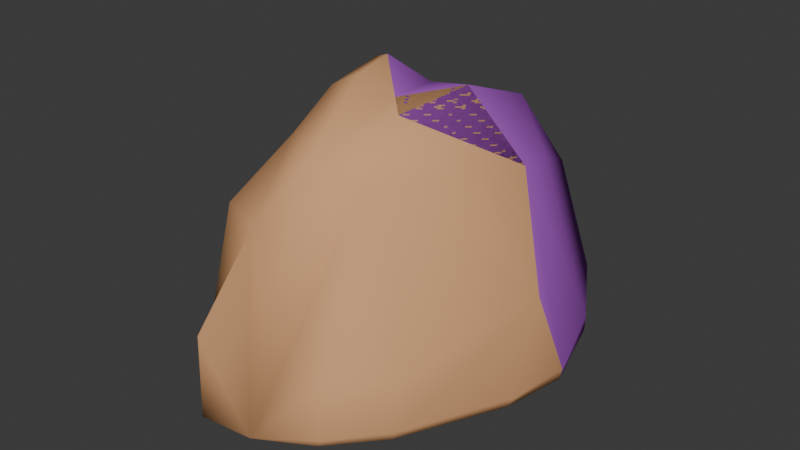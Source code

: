 # Source: rock_01.blend  (saved by Blender 4.1.23; exported with 4.5.12 LTS)
import bpy
from mathutils import Matrix  # noqa: F401  (used for matrix-valued properties, if any)

bpy.ops.wm.read_factory_settings(use_empty=True)
scene = bpy.context.scene
scene.name = 'Scene'

# ---- collections
col_collection = bpy.data.collections.new('Collection'); scene.collection.children.link(col_collection)

# ---- materials (node trees are filled in below, after node groups)
mat_rock = bpy.data.materials.new('rock')
mat_rock.use_transparent_shadow = False
mat_rock.diffuse_color = (0.4129, 0.1018, 0.5694, 1.0)
mat_mb_exterior = bpy.data.materials.new('mb_exterior')
mat_mb_exterior.use_transparent_shadow = False
mat_mb_exterior.diffuse_color = (0.7365, 0.3874, 0.1906, 1.0)

# ---- material node trees

# ---- world
world_world = bpy.data.worlds.new('World'); scene.world = world_world
world_world.use_nodes = True; world_world.node_tree.nodes.clear()
_N = world_world.node_tree.nodes; _L = world_world.node_tree.links
n0 = _N.new('ShaderNodeOutputWorld'); n0.name = 'World Output'; n0.location = (300, 300)
n1 = _N.new('ShaderNodeBackground'); n1.name = 'Background'; n1.location = (10, 300)
n1.inputs[0].default_value = (0.05088, 0.05088, 0.05088, 1.0)
_L.new(n1.outputs[0], n0.inputs[0])
n0.is_active_output = True
world_world.color = (0.05088, 0.05088, 0.05088)
world_world.use_sun_shadow = False
world_world.sun_shadow_jitter_overblur = 0.0

# ---- meshes
me_unnamed_rock01_superhigh = bpy.data.meshes.new('unnamed rock01 superhigh')
me_unnamed_rock01_superhigh.from_pydata([(490.6, 472.4, -502.5), (321.5, 756.7, -470.4), (314.8, 753.2, -505.7), (-253.5, -244.7, 249.2), (-189.2, 100.2, 438.1), (-337.8, -648.7, -558.9), (-583.0, -230.4, -518.6), (-626.8, -133.8, -176.7), (-317.4, 347.2, -423.1), (-142.7, -801.9, -219.0), (-78.96, -605.9, 103.1), (-377.5, 263.3, 14.15), (-172.9, 607.4, -418.5), (-91.17, 699.5, -542.2), (-189.2, -120.1, 398.3), (-42.69, -150.6, 477.1), (-60.68, 10.03, 497.3), (102.9, -146.7, 433.0), (197.7, 104.0, 425.3), (347.8, 359.3, 127.8), (-487.9, 29.54, 61.93), (209.7, 698.3, -36.7), (-95.24, 595.1, 38.05), (51.25, 415.9, 210.9), (197.7, -244.7, 425.3), (322.3, -244.7, 257.9), (431.3, 104.0, 207.7), (587.4, -14.91, -159.8), (626.8, 97.59, -479.3), (590.5, -134.2, -485.6), (414.4, -519.5, -482.0), (400.8, -509.6, -315.4), (-177.5, -786.0, -549.6), (-377.5, -431.4, 28.98), (236.5, -678.2, -527.2), (147.4, 391.0, -704.3), (334.4, 276.2, -687.1), (-165.8, 72.71, -695.0), (56.78, -342.8, -685.9), (-250.1, -280.8, -692.6), (-178.9, 591.5, -545.7), (-300.8, 324.6, -593.5), (-583.0, 118.4, -500.5), (-530.4, -432.2, -523.8), (33.61, -774.8, -539.1), (573.0, -139.3, -521.6), (487.9, 474.9, -563.2), (191.7, 791.8, -498.4), (-253.5, 172.2, 302.5), (9.946, 152.2, 378.7), (56.67, -513.7, 310.3), (192.3, -417.2, 240.8), (316.3, -418.6, 36.98), (247.4, -662.8, -298.7), (254.0, -683.0, -495.8), (397.8, -513.2, -517.8), (614.5, 104.0, -524.7), (-99.2, 698.7, -426.5), (26.34, 772.7, -532.6), (3.654, 765.7, -400.5), (200.8, 801.9, -429.5), (197.7, 415.9, 305.8)], [], [(19, 61, 18), (61, 19, 21), (0, 21, 19), (21, 0, 1), (46, 1, 0), (1, 46, 2), (14, 48, 3), (48, 14, 4), (33, 43, 5), (43, 33, 6), (7, 6, 33), (6, 7, 42), (42, 7, 20), (33, 20, 7), (20, 33, 3), (42, 8, 41), (8, 42, 11), (10, 5, 9), (42, 20, 11), (48, 11, 20), (22, 11, 48), (11, 22, 8), (12, 8, 22), (8, 12, 41), (41, 12, 40), (40, 12, 13), (13, 12, 57), (22, 57, 12), (33, 10, 3), (50, 3, 10), (3, 50, 14), (15, 14, 50), (14, 15, 4), (16, 4, 15), (4, 16, 49), (49, 16, 17), (15, 17, 16), (50, 17, 15), (24, 17, 50), (17, 24, 18), (26, 18, 24), (18, 26, 19), (3, 48, 20), (21, 22, 23), (48, 23, 22), (49, 23, 48), (23, 49, 61), (61, 49, 18), (17, 18, 49), (24, 25, 26), (27, 26, 25), (26, 27, 28), (28, 27, 29), (29, 27, 30), (30, 27, 31), (25, 31, 27), (51, 50, 44), (10, 44, 50), (9, 44, 10), (44, 9, 32), (5, 32, 9), (10, 33, 5), (51, 53, 52), (44, 53, 51), (53, 44, 54), (34, 54, 44), (35, 36, 37), (38, 37, 36), (37, 38, 39), (35, 40, 13), (40, 35, 41), (37, 41, 35), (41, 37, 42), (39, 42, 37), (42, 39, 6), (6, 39, 43), (43, 39, 5), (38, 5, 39), (5, 38, 32), (32, 38, 44), (44, 38, 34), (34, 38, 55), (55, 38, 45), (45, 38, 56), (36, 56, 38), (56, 36, 46), (46, 36, 2), (35, 2, 36), (2, 35, 47), (47, 35, 58), (13, 58, 35), (48, 4, 49), (51, 24, 50), (24, 51, 25), (52, 25, 51), (25, 52, 31), (53, 31, 52), (54, 31, 53), (31, 54, 30), (34, 30, 54), (55, 30, 34), (30, 55, 29), (45, 29, 55), (29, 45, 28), (56, 28, 45), (46, 28, 56), (0, 28, 46), (28, 0, 26), (19, 26, 0), (13, 57, 58), (58, 57, 59), (22, 59, 57), (21, 59, 22), (59, 21, 60), (1, 60, 21), (2, 60, 1), (47, 60, 2), (58, 60, 47), (60, 58, 59), (21, 23, 61)])
me_unnamed_rock01_superhigh.polygons.foreach_set('use_smooth', [True] * 120)
_k = set([(21, 23), (23, 61)])
me_unnamed_rock01_superhigh.attributes.new('sharp_edge', 'BOOLEAN', 'EDGE').data.foreach_set('value', [ (min(e.vertices), max(e.vertices)) in _k for e in me_unnamed_rock01_superhigh.edges])
_uv = me_unnamed_rock01_superhigh.uv_layers.new(name='UVMap_0')
_uv.uv.foreach_set('vector', [11.09, -5.187, 11.66, -3.407, 8.54, -2.212, 11.66, -3.407, 11.09, -5.187, 14.48, -6.832, 12.22, -11.49, 14.48, -6.832, 11.09, -5.187, 14.48, -6.832, 12.22, -11.49, 15.07, -11.17, 12.25, -12.1, 15.07, -11.17, 12.22, -11.49, 15.07, -11.17, 12.25, -12.1, 15.03, -11.52, 8.701, -2.481, 5.778, -3.44, 9.947, -3.973, 5.778, -3.44, 8.701, -2.481, 6.498, -2.084, 11.81, -6.175, 11.82, -11.7, 13.99, -12.05, 11.82, -11.7, 11.81, -6.175, 9.803, -11.65, 8.838, -8.232, 9.803, -11.65, 11.81, -6.175, 9.803, -11.65, 8.838, -8.232, 6.316, -11.47, 6.316, -11.47, 8.838, -8.232, 7.204, -5.845, 11.81, -6.175, 7.204, -5.845, 8.838, -8.232, 7.204, -5.845, 11.81, -6.175, 9.947, -3.973, 13.33, -11.47, 10.67, -10.7, 10.51, -12.4, 10.67, -10.7, 13.33, -11.47, 11.27, -6.323, 13.56, -5.434, 13.99, -12.05, 15.52, -8.655, 6.316, -11.47, 7.204, -5.845, 4.867, -6.323, 5.778, -3.44, 4.867, -6.323, 7.204, -5.845, 1.549, -6.084, 4.867, -6.323, 5.778, -3.44, 4.867, -6.323, 1.549, -6.084, 4.028, -10.7, 1.426, -10.65, 4.028, -10.7, 1.549, -6.084, 4.028, -10.7, 1.426, -10.65, 4.254, -12.4, 4.254, -12.4, 1.426, -10.65, 1.585, -11.92, 1.585, -11.92, 1.426, -10.65, 0.5049, -11.89, 0.5049, -11.89, 1.426, -10.65, 0.5125, -10.73, 1.549, -6.084, 0.5125, -10.73, 1.426, -10.65, 3.725, -11.81, 6.71, -13.56, 4.964, -9.947, 8.067, -12.64, 4.964, -9.947, 6.71, -13.56, 4.964, -9.947, 8.067, -12.64, 5.608, -8.701, 7.073, -9.006, 5.608, -8.701, 8.067, -12.64, 5.608, -8.701, 7.073, -9.006, 5.608, -6.498, 6.893, -7.399, 5.608, -6.498, 7.073, -9.006, 5.608, -6.498, 6.893, -7.399, 7.599, -5.977, 7.599, -5.977, 6.893, -7.399, 8.529, -8.967, 7.073, -9.006, 8.529, -8.967, 6.893, -7.399, 8.067, -12.64, 8.529, -8.967, 7.073, -9.006, 9.477, -9.947, 8.529, -8.967, 8.067, -12.64, 8.529, -8.967, 9.477, -9.947, 9.477, -6.459, 11.81, -6.459, 9.477, -6.459, 9.477, -9.947, 9.477, -6.459, 11.81, -6.459, 10.98, -3.907, 4.964, -9.947, 4.964, -5.778, 2.621, -7.205, 9.596, -0.5168, 6.547, -1.549, 8.012, -3.341, 4.964, -5.778, 8.012, -3.341, 6.547, -1.549, 7.599, -5.977, 8.012, -3.341, 4.964, -5.778, 8.012, -3.341, 7.599, -5.977, 9.477, -3.341, 9.477, -3.341, 7.599, -5.977, 9.477, -6.459, 8.529, -8.967, 9.477, -6.459, 7.599, -5.977, 5.053, -2.212, 5.053, -3.885, 8.54, -4.388, 7.351, -8.063, 8.54, -4.388, 5.053, -3.885, 8.54, -4.388, 7.351, -8.063, 8.476, -11.26, 8.476, -11.26, 7.351, -8.063, 6.158, -11.32, 6.158, -11.32, 7.351, -8.063, 2.305, -11.28, 2.305, -11.28, 7.351, -8.063, 2.404, -9.619, 5.053, -3.885, 2.404, -9.619, 7.351, -8.063, 9.423, -4.057, 8.067, -3.362, 7.836, -11.86, 6.71, -5.434, 7.836, -11.86, 8.067, -3.362, 6.073, -8.655, 7.836, -11.86, 6.71, -5.434, 7.836, -11.86, 6.073, -8.655, 5.725, -11.96, 4.121, -12.05, 5.725, -11.96, 6.073, -8.655, 6.71, -5.434, 3.725, -6.175, 4.121, -12.05, 9.423, -4.057, 9.974, -9.452, 10.66, -6.095, 7.836, -11.86, 9.974, -9.452, 9.423, -4.057, 9.974, -9.452, 7.836, -11.86, 10.04, -11.42, 9.865, -11.74, 10.04, -11.42, 7.836, -11.86, 6.025, -3.59, 4.156, -4.738, 9.158, -6.773, 6.932, -10.93, 9.158, -6.773, 4.156, -4.738, 9.158, -6.773, 6.932, -10.93, 10.0, -10.31, 6.025, -3.59, 9.289, -1.585, 8.411, -0.5048, 9.289, -1.585, 6.025, -3.59, 10.51, -4.254, 9.158, -6.773, 10.51, -4.254, 6.025, -3.59, 10.51, -4.254, 9.158, -6.773, 13.33, -6.315, 10.0, -10.31, 13.33, -6.315, 9.158, -6.773, 13.33, -6.315, 10.0, -10.31, 13.33, -9.803, 13.33, -9.803, 10.0, -10.31, 12.8, -11.82, 12.8, -11.82, 10.0, -10.31, 10.88, -13.99, 6.932, -10.93, 10.88, -13.99, 10.0, -10.31, 10.88, -13.99, 6.932, -10.93, 9.274, -15.36, 9.274, -15.36, 6.932, -10.93, 7.164, -15.25, 7.164, -15.25, 6.932, -10.93, 5.135, -14.28, 5.135, -14.28, 6.932, -10.93, 3.522, -12.63, 3.522, -12.63, 6.932, -10.93, 1.769, -8.893, 1.769, -8.893, 6.932, -10.93, 1.355, -6.459, 4.156, -4.738, 1.355, -6.459, 6.932, -10.93, 1.355, -6.459, 4.156, -4.738, 2.621, -2.751, 2.621, -2.751, 4.156, -4.738, 4.352, 0.0319, 6.025, -3.59, 4.352, 0.0319, 4.156, -4.738, 4.352, 0.0319, 6.025, -3.59, 5.583, 0.4183, 5.583, 0.4183, 6.025, -3.59, 7.236, 0.2266, 8.411, -0.5048, 7.236, 0.2266, 6.025, -3.59, 10.04, -3.44, 9.391, -2.084, 7.4, -2.678, 3.328, -4.057, 5.053, -2.212, 2.363, -3.362, 5.053, -2.212, 3.328, -4.057, 5.053, -3.885, 3.313, -6.095, 5.053, -3.885, 3.328, -4.057, 5.053, -3.885, 3.313, -6.095, 2.404, -9.619, 0.8719, -9.452, 2.404, -9.619, 3.313, -6.095, 0.6697, -11.42, 2.404, -9.619, 0.8719, -9.452, 2.404, -9.619, 0.6697, -11.42, 2.305, -11.28, 0.7175, -11.74, 2.305, -11.28, 0.6697, -11.42, 2.367, -11.64, 2.305, -11.28, 0.7175, -11.74, 2.305, -11.28, 2.367, -11.64, 6.158, -11.32, 6.107, -11.68, 6.158, -11.32, 2.367, -11.64, 6.158, -11.32, 6.107, -11.68, 8.476, -11.26, 8.54, -11.71, 8.476, -11.26, 6.107, -11.68, 12.25, -12.1, 8.476, -11.26, 8.54, -11.71, 12.22, -11.49, 8.476, -11.26, 12.25, -12.1, 8.476, -11.26, 12.22, -11.49, 8.54, -4.388, 11.09, -5.187, 8.54, -4.388, 12.22, -11.49, 8.411, -11.89, 8.492, -10.73, 7.236, -11.79, 7.236, -11.79, 8.492, -10.73, 7.463, -10.47, 8.452, -6.084, 7.463, -10.47, 8.492, -10.73, 5.404, -6.832, 7.463, -10.47, 8.452, -6.084, 7.463, -10.47, 5.404, -6.832, 5.492, -10.76, 4.285, -11.17, 5.492, -10.76, 5.404, -6.832, 4.352, -11.52, 5.492, -10.76, 4.285, -11.17, 5.583, -11.45, 5.492, -10.76, 4.352, -11.52, 7.236, -11.79, 5.492, -10.76, 5.583, -11.45, 5.492, -10.76, 7.236, -11.79, 7.463, -10.47, 5.404, -6.832, 6.987, -4.355, 5.522, -3.407])
me_unnamed_rock01_superhigh.materials.append(mat_rock)
me_unnamed_rock01_superhigh.update()
me_unnamed_base_frame_rocks = bpy.data.meshes.new('@unnamed base frame rocks')
me_unnamed_base_frame_rocks.from_pydata([(490.6, 472.4, -502.5), (-165.8, 72.71, -695.0), (56.78, -342.8, -685.9), (334.4, 276.2, -687.1), (347.8, 359.3, 127.8), (-377.5, -431.4, 28.98), (-530.4, -432.2, -523.8), (-583.0, 118.4, -500.5), (192.3, -417.2, 240.8), (322.3, -244.7, 257.9), (321.5, 756.7, -470.4), (-377.5, 263.3, 14.15), (247.4, -662.8, -298.7), (-250.1, -280.8, -692.6), (-487.9, 29.54, 61.93), (-178.9, 591.5, -545.7), (-583.0, -230.4, -518.6), (-626.8, -133.8, -176.7), (51.25, 415.9, 210.9), (-142.7, -801.9, -219.0), (-78.96, -605.9, 103.1), (-337.8, -648.7, -558.9), (33.61, -774.8, -539.1), (209.7, 698.3, -36.7), (397.8, -513.2, -517.8), (587.4, -14.91, -159.8), (-253.5, -244.7, 249.2), (200.8, 801.9, -429.5), (316.3, -418.6, 36.98), (197.7, 415.9, 305.8), (590.5, -134.2, -485.6), (191.7, 791.8, -498.4), (147.4, 391.0, -704.3), (26.34, 772.7, -532.6), (431.3, 104.0, 207.7), (-177.5, -786.0, -549.6), (56.67, -513.7, 310.3), (197.7, 104.0, 425.3), (-317.4, 347.2, -423.1), (-95.24, 595.1, 38.05), (9.946, 152.2, 378.7), (254.0, -683.0, -495.8), (400.8, -509.6, -315.4), (-300.8, 324.6, -593.5), (-189.2, -120.1, 398.3), (-253.5, 172.2, 302.5), (197.7, -244.7, 425.3), (102.9, -146.7, 433.0), (-189.2, 100.2, 438.1), (-60.68, 10.03, 497.3), (626.8, 97.59, -479.3), (-42.69, -150.6, 477.1), (414.4, -519.5, -482.0), (3.654, 765.7, -400.5), (-91.17, 699.5, -542.2), (-99.2, 698.7, -426.5), (-172.9, 607.4, -418.5), (487.9, 474.9, -563.2), (573.0, -139.3, -521.6), (614.5, 104.0, -524.7), (314.8, 753.2, -505.7), (236.5, -678.2, -527.2)], [], [(34, 50, 0), (25, 9, 42), (1, 3, 2), (2, 3, 59), (4, 0, 23), (5, 21, 20), (39, 38, 11), (24, 2, 58), (34, 0, 4), (21, 5, 6), (13, 7, 1), (11, 38, 7), (22, 8, 36), (17, 16, 5), (9, 25, 34), (23, 0, 10), (11, 7, 14), (39, 11, 45), (8, 22, 12), (30, 25, 52), (38, 39, 56), (53, 39, 23), (17, 5, 14), (14, 26, 45), (20, 21, 19), (7, 13, 16), (43, 32, 1), (14, 7, 17), (14, 5, 26), (2, 21, 13), (2, 59, 58), (32, 43, 15), (6, 5, 16), (16, 17, 7), (22, 36, 20), (39, 45, 18), (1, 2, 13), (46, 34, 37), (20, 19, 22), (1, 7, 43), (5, 20, 26), (21, 2, 35), (20, 36, 26), (21, 6, 13), (59, 3, 57), (60, 3, 32), (35, 2, 22), (3, 1, 32), (4, 23, 29), (23, 39, 18), (22, 2, 61), (2, 24, 61), (50, 34, 25), (34, 4, 37), (25, 42, 52), (18, 45, 40), (57, 3, 60), (26, 36, 44), (11, 14, 45), (53, 23, 27), (28, 12, 42), (8, 12, 28), (4, 29, 37), (25, 30, 50), (16, 13, 6), (31, 32, 33), (9, 34, 46), (29, 23, 18), (22, 19, 35), (19, 21, 35), (44, 36, 51), (37, 29, 40), (45, 26, 44), (7, 38, 43), (39, 53, 55), (51, 36, 47), (33, 32, 54), (32, 15, 54), (60, 32, 31), (56, 39, 55), (18, 40, 29), (23, 10, 27), (37, 40, 47), (38, 56, 43), (8, 28, 9), (42, 9, 28), (12, 22, 41), (47, 40, 49), (36, 8, 46), (9, 46, 8), (42, 12, 41), (47, 36, 46), (52, 42, 41), (44, 51, 48), (15, 43, 56), (45, 44, 48), (40, 45, 48), (46, 37, 47), (49, 40, 48), (53, 27, 33), (51, 47, 49), (0, 50, 57), (48, 51, 49), (10, 0, 57), (59, 57, 50), (54, 15, 56), (30, 52, 24), (55, 53, 33), (33, 54, 55), (24, 58, 30), (56, 55, 54), (57, 60, 10), (58, 59, 50), (31, 33, 27), (50, 30, 58), (60, 31, 27), (61, 24, 52), (52, 41, 61), (22, 61, 41), (27, 10, 60)])
me_unnamed_base_frame_rocks.polygons.foreach_set('use_smooth', [True] * 120)
me_unnamed_base_frame_rocks.materials.append(mat_mb_exterior)
me_unnamed_base_frame_rocks.update()
arm_armature = bpy.data.armatures.new('Armature')  # bones are not reproduced

# ---- objects
ob_armature = bpy.data.objects.new('Armature', arm_armature)
ob_unnamed_rock01_superhigh = bpy.data.objects.new('unnamed rock01 superhigh', me_unnamed_rock01_superhigh)
ob_unnamed_base_frame_rocks = bpy.data.objects.new('@unnamed base frame rocks', me_unnamed_base_frame_rocks)

# ---- transforms, parenting, visibility, modifiers, constraints
ob_armature.location = (0.0, 0.0, 0.0)
ob_unnamed_rock01_superhigh.parent = ob_armature
ob_unnamed_rock01_superhigh.location = (0.0, 0.0, 0.0)
_vg = ob_unnamed_rock01_superhigh.vertex_groups.new(name='frame rocks')
_vg.add([0, 1, 2, 3, 4, 5, 6, 7, 8, 9, 10, 11, 12, 13, 14, 15, 16, 17, 18, 19, 20, 21, 22, 23, 24, 25, 26, 27, 28, 29, 30, 31, 32, 33, 34, 35, 36, 37, 38, 39, 40, 41, 42, 43, 44, 45, 46, 47, 48, 49, 50, 51, 52, 53, 54, 55, 56, 57, 58, 59, 60, 61], 1.0, 'REPLACE')
_m = ob_unnamed_rock01_superhigh.modifiers.new('Armature', 'ARMATURE')
_m.object = ob_armature
_m = ob_unnamed_rock01_superhigh.modifiers.new('Triangulate', 'TRIANGULATE')
_m.keep_custom_normals = True
_m = ob_unnamed_rock01_superhigh.modifiers.new('EdgeSplit', 'EDGE_SPLIT')
_m.use_edge_angle = False
ob_unnamed_base_frame_rocks.parent = ob_armature
ob_unnamed_base_frame_rocks.location = (0.0, -1.0, 0.0)
_m = ob_unnamed_base_frame_rocks.modifiers.new('Triangulate', 'TRIANGULATE')
_m.keep_custom_normals = True
_m = ob_unnamed_base_frame_rocks.modifiers.new('EdgeSplit', 'EDGE_SPLIT')
_m.use_edge_angle = False

# ---- collection membership
col_collection.objects.link(ob_armature)
col_collection.objects.link(ob_unnamed_rock01_superhigh)
col_collection.objects.link(ob_unnamed_base_frame_rocks)

# ---- scene / render settings (as saved in the file)
scene.frame_start = 1; scene.frame_end = 250; scene.frame_set(1)
scene.render.engine = 'BLENDER_EEVEE_NEXT'
scene.cycles.sampling_pattern = 'TABULATED_SOBOL'
scene.eevee.ray_tracing_options.trace_max_roughness = 0.0
bpy.context.view_layer.update()

# ---- added for rendering (the .blend has no active camera and no usable light): camera, sun
cam_auto = bpy.data.cameras.new('AutoCamera')
cam_auto.lens = 50.0
cam_auto.sensor_width = 36.0
cam_auto.clip_end = 38382.6
ob_auto_camera = bpy.data.objects.new('AutoCamera', cam_auto)
scene.collection.objects.link(ob_auto_camera)
ob_auto_camera.location = (2187.05, -2624.46, 1646.12)
ob_auto_camera.rotation_euler = (1.09748, -7.21219e-08, 0.694738)
scene.camera = ob_auto_camera
light_auto_sun = bpy.data.lights.new('AutoSun', 'SUN')
light_auto_sun.energy = 3.0
light_auto_sun.angle = 0.0523599
ob_auto_sun = bpy.data.objects.new('AutoSun', light_auto_sun)
scene.collection.objects.link(ob_auto_sun)
ob_auto_sun.rotation_euler = (0.872665, 0.174533, 0.523599)
bpy.context.view_layer.update()
